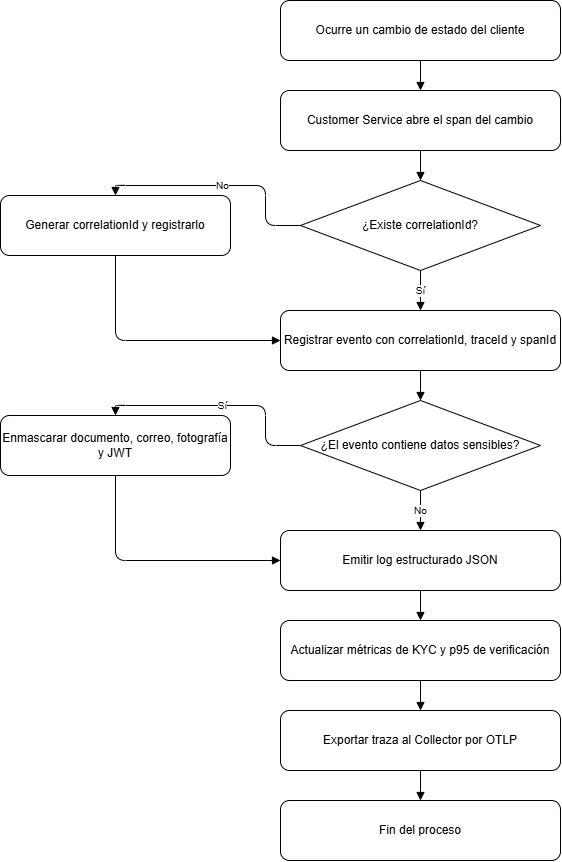

The diagram above was exported from draw.io. Its source (the exported page's mxGraphModel, read from the mxfile embedded in the PNG):
<mxGraphModel dx="1596" dy="902" grid="0" gridSize="10" guides="1" tooltips="1" connect="1" arrows="1" fold="1" page="1" pageScale="1" pageWidth="900" pageHeight="1000" math="0" shadow="0">
  <root>
    <mxCell id="0" />
    <mxCell id="1" parent="0" />
    <mxCell id="n1" parent="1" style="rounded=1;whiteSpace=wrap;html=1;fillColor=#FFFFFF;strokeColor=#000000;" value="Ocurre un cambio de estado del cliente" vertex="1">
      <mxGeometry height="60" width="280" x="310" y="40" as="geometry" />
    </mxCell>
    <mxCell id="n2" parent="1" style="rounded=1;whiteSpace=wrap;html=1;fillColor=#FFFFFF;strokeColor=#000000;" value="Customer Service abre el span del cambio" vertex="1">
      <mxGeometry height="60" width="280" x="310" y="130" as="geometry" />
    </mxCell>
    <mxCell id="d1" parent="1" style="rhombus;whiteSpace=wrap;html=1;fillColor=#FFFFFF;strokeColor=#000000;" value="¿Existe correlationId?" vertex="1">
      <mxGeometry height="90" width="240" x="330" y="220" as="geometry" />
    </mxCell>
    <mxCell id="e1" parent="1" style="rounded=1;whiteSpace=wrap;html=1;fillColor=#FFFFFF;strokeColor=#000000;" value="Generar correlationId y registrarlo" vertex="1">
      <mxGeometry height="60" width="230" x="30" y="235" as="geometry" />
    </mxCell>
    <mxCell id="n3" parent="1" style="rounded=1;whiteSpace=wrap;html=1;fillColor=#FFFFFF;strokeColor=#000000;" value="Registrar evento con correlationId, traceId y spanId" vertex="1">
      <mxGeometry height="60" width="280" x="310" y="350" as="geometry" />
    </mxCell>
    <mxCell id="d2" parent="1" style="rhombus;whiteSpace=wrap;html=1;fillColor=#FFFFFF;strokeColor=#000000;" value="¿El evento contiene datos sensibles?" vertex="1">
      <mxGeometry height="90" width="240" x="330" y="440" as="geometry" />
    </mxCell>
    <mxCell id="e2" parent="1" style="rounded=1;whiteSpace=wrap;html=1;fillColor=#FFFFFF;strokeColor=#000000;" value="Enmascarar documento, correo, fotografía y JWT" vertex="1">
      <mxGeometry height="60" width="230" x="30" y="455" as="geometry" />
    </mxCell>
    <mxCell id="n4" parent="1" style="rounded=1;whiteSpace=wrap;html=1;fillColor=#FFFFFF;strokeColor=#000000;" value="Emitir log estructurado JSON" vertex="1">
      <mxGeometry height="60" width="280" x="310" y="570" as="geometry" />
    </mxCell>
    <mxCell id="n5" parent="1" style="rounded=1;whiteSpace=wrap;html=1;fillColor=#FFFFFF;strokeColor=#000000;" value="Actualizar métricas de KYC y p95 de verificación" vertex="1">
      <mxGeometry height="60" width="280" x="310" y="660" as="geometry" />
    </mxCell>
    <mxCell id="n6" parent="1" style="rounded=1;whiteSpace=wrap;html=1;fillColor=#FFFFFF;strokeColor=#000000;" value="Exportar traza al Collector por OTLP" vertex="1">
      <mxGeometry height="60" width="280" x="310" y="750" as="geometry" />
    </mxCell>
    <mxCell id="n7" parent="1" style="rounded=1;whiteSpace=wrap;html=1;fillColor=#FFFFFF;strokeColor=#000000;" value="Fin del proceso" vertex="1">
      <mxGeometry height="60" width="280" x="310" y="840" as="geometry" />
    </mxCell>
    <mxCell id="f1" edge="1" parent="1" source="n1" style="endArrow=block;html=1;edgeStyle=orthogonalEdgeStyle;exitX=0.5;exitY=1;entryX=0.5;entryY=0;" target="n2">
      <mxGeometry relative="1" as="geometry" />
    </mxCell>
    <mxCell id="f2" edge="1" parent="1" source="n2" style="endArrow=block;html=1;edgeStyle=orthogonalEdgeStyle;exitX=0.5;exitY=1;entryX=0.5;entryY=0;" target="d1">
      <mxGeometry relative="1" as="geometry" />
    </mxCell>
    <mxCell id="f3" edge="1" parent="1" source="d1" style="endArrow=block;html=1;edgeStyle=orthogonalEdgeStyle;exitX=0;exitY=0.5;entryX=0.5;entryY=0;fontSize=10;" target="e1" value="No">
      <mxGeometry relative="1" as="geometry" />
    </mxCell>
    <mxCell id="f4" edge="1" parent="1" source="e1" style="endArrow=block;html=1;edgeStyle=orthogonalEdgeStyle;exitX=0.5;exitY=1;entryX=0;entryY=0.5;" target="n3">
      <mxGeometry relative="1" as="geometry" />
    </mxCell>
    <mxCell id="f5" edge="1" parent="1" source="d1" style="endArrow=block;html=1;edgeStyle=orthogonalEdgeStyle;exitX=0.5;exitY=1;entryX=0.5;entryY=0;fontSize=10;" target="n3" value="Sí">
      <mxGeometry relative="1" as="geometry" />
    </mxCell>
    <mxCell id="f6" edge="1" parent="1" source="n3" style="endArrow=block;html=1;edgeStyle=orthogonalEdgeStyle;exitX=0.5;exitY=1;entryX=0.5;entryY=0;" target="d2">
      <mxGeometry relative="1" as="geometry" />
    </mxCell>
    <mxCell id="f7" edge="1" parent="1" source="d2" style="endArrow=block;html=1;edgeStyle=orthogonalEdgeStyle;exitX=0;exitY=0.5;entryX=0.5;entryY=0;fontSize=10;" target="e2" value="Sí">
      <mxGeometry relative="1" as="geometry" />
    </mxCell>
    <mxCell id="f8" edge="1" parent="1" source="e2" style="endArrow=block;html=1;edgeStyle=orthogonalEdgeStyle;exitX=0.5;exitY=1;entryX=0;entryY=0.5;" target="n4">
      <mxGeometry relative="1" as="geometry" />
    </mxCell>
    <mxCell id="f9" edge="1" parent="1" source="d2" style="endArrow=block;html=1;edgeStyle=orthogonalEdgeStyle;exitX=0.5;exitY=1;entryX=0.5;entryY=0;fontSize=10;" target="n4" value="No">
      <mxGeometry relative="1" as="geometry" />
    </mxCell>
    <mxCell id="f10" edge="1" parent="1" source="n4" style="endArrow=block;html=1;edgeStyle=orthogonalEdgeStyle;exitX=0.5;exitY=1;entryX=0.5;entryY=0;" target="n5">
      <mxGeometry relative="1" as="geometry" />
    </mxCell>
    <mxCell id="f11" edge="1" parent="1" source="n5" style="endArrow=block;html=1;edgeStyle=orthogonalEdgeStyle;exitX=0.5;exitY=1;entryX=0.5;entryY=0;" target="n6">
      <mxGeometry relative="1" as="geometry" />
    </mxCell>
    <mxCell id="f12" edge="1" parent="1" source="n6" style="endArrow=block;html=1;edgeStyle=orthogonalEdgeStyle;exitX=0.5;exitY=1;entryX=0.5;entryY=0;" target="n7">
      <mxGeometry relative="1" as="geometry" />
    </mxCell>
  </root>
</mxGraphModel>